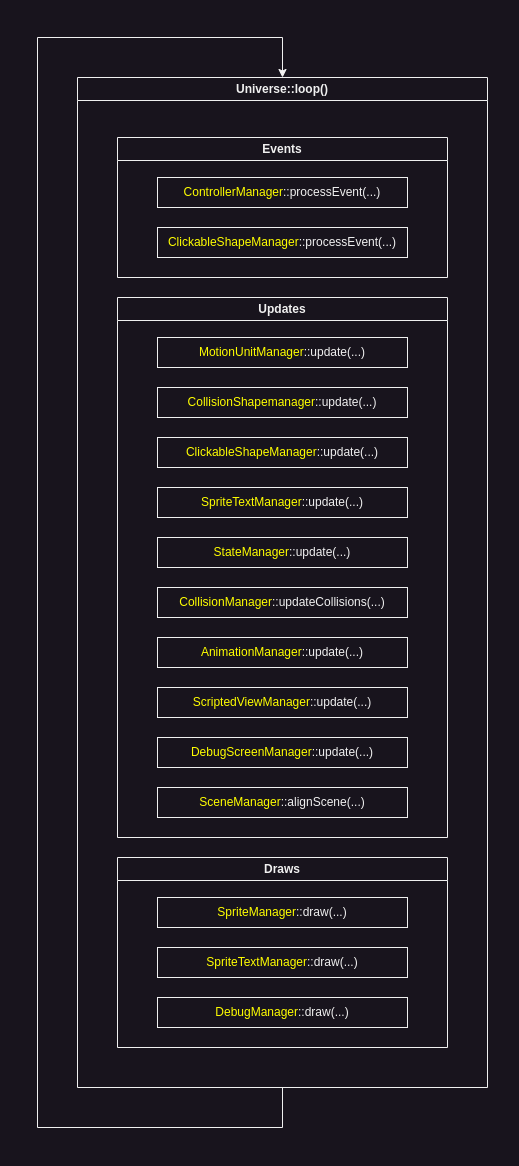

The diagram above was exported from draw.io. Its source (the exported page's mxGraphModel, read from the mxfile embedded in the PNG):
<mxGraphModel dx="683" dy="815" grid="1" gridSize="10" guides="1" tooltips="1" connect="1" arrows="1" fold="1" page="0" pageScale="1" pageWidth="850" pageHeight="1100" math="0" shadow="0">
  <root>
    <mxCell id="0" />
    <mxCell id="1" parent="0" />
    <mxCell id="WOS4rciKi4cjhHSV0yp7-1" value="Universe::loop()" style="swimlane;whiteSpace=wrap;html=1;" parent="1" vertex="1">
      <mxGeometry x="220" y="10" width="410" height="1010" as="geometry" />
    </mxCell>
    <mxCell id="WOS4rciKi4cjhHSV0yp7-4" value="Draws" style="swimlane;whiteSpace=wrap;html=1;startSize=23;" parent="WOS4rciKi4cjhHSV0yp7-1" vertex="1">
      <mxGeometry x="40" y="780" width="330" height="190" as="geometry" />
    </mxCell>
    <mxCell id="WOS4rciKi4cjhHSV0yp7-25" value="&lt;font color=&quot;#ffff00&quot;&gt;SpriteManager&lt;/font&gt;::draw(...)" style="rounded=0;whiteSpace=wrap;html=1;" parent="WOS4rciKi4cjhHSV0yp7-4" vertex="1">
      <mxGeometry x="40" y="40" width="250" height="30" as="geometry" />
    </mxCell>
    <mxCell id="WOS4rciKi4cjhHSV0yp7-26" value="&lt;font color=&quot;#ffff00&quot;&gt;SpriteTextManager&lt;/font&gt;::draw(...)" style="rounded=0;whiteSpace=wrap;html=1;" parent="WOS4rciKi4cjhHSV0yp7-4" vertex="1">
      <mxGeometry x="40" y="90" width="250" height="30" as="geometry" />
    </mxCell>
    <mxCell id="WOS4rciKi4cjhHSV0yp7-27" value="&lt;font color=&quot;#ffff00&quot;&gt;DebugManager&lt;/font&gt;::draw(...)" style="rounded=0;whiteSpace=wrap;html=1;" parent="WOS4rciKi4cjhHSV0yp7-4" vertex="1">
      <mxGeometry x="40" y="140" width="250" height="30" as="geometry" />
    </mxCell>
    <mxCell id="WOS4rciKi4cjhHSV0yp7-3" value="Updates" style="swimlane;whiteSpace=wrap;html=1;startSize=23;" parent="WOS4rciKi4cjhHSV0yp7-1" vertex="1">
      <mxGeometry x="40" y="220" width="330" height="540" as="geometry" />
    </mxCell>
    <mxCell id="WOS4rciKi4cjhHSV0yp7-16" value="&lt;font color=&quot;#ffff00&quot;&gt;MotionUnitManager&lt;/font&gt;::update(...)" style="rounded=0;whiteSpace=wrap;html=1;" parent="WOS4rciKi4cjhHSV0yp7-3" vertex="1">
      <mxGeometry x="40" y="40" width="250" height="30" as="geometry" />
    </mxCell>
    <mxCell id="WOS4rciKi4cjhHSV0yp7-17" value="&lt;font color=&quot;#ffff00&quot;&gt;CollisionShapemanager&lt;/font&gt;::update(...)" style="rounded=0;whiteSpace=wrap;html=1;" parent="WOS4rciKi4cjhHSV0yp7-3" vertex="1">
      <mxGeometry x="40" y="90" width="250" height="30" as="geometry" />
    </mxCell>
    <mxCell id="WOS4rciKi4cjhHSV0yp7-18" value="&lt;font color=&quot;#ffff00&quot;&gt;ClickableShapeManager&lt;/font&gt;::update(...)" style="rounded=0;whiteSpace=wrap;html=1;" parent="WOS4rciKi4cjhHSV0yp7-3" vertex="1">
      <mxGeometry x="40" y="140" width="250" height="30" as="geometry" />
    </mxCell>
    <mxCell id="WOS4rciKi4cjhHSV0yp7-19" value="&lt;font color=&quot;#ffff00&quot;&gt;SpriteTextManager&lt;/font&gt;::update(...)" style="rounded=0;whiteSpace=wrap;html=1;" parent="WOS4rciKi4cjhHSV0yp7-3" vertex="1">
      <mxGeometry x="40" y="190" width="250" height="30" as="geometry" />
    </mxCell>
    <mxCell id="WOS4rciKi4cjhHSV0yp7-20" value="&lt;font color=&quot;#ffff00&quot;&gt;StateManager&lt;/font&gt;::update(...)" style="rounded=0;whiteSpace=wrap;html=1;" parent="WOS4rciKi4cjhHSV0yp7-3" vertex="1">
      <mxGeometry x="40" y="240" width="250" height="30" as="geometry" />
    </mxCell>
    <mxCell id="WOS4rciKi4cjhHSV0yp7-21" value="&lt;font color=&quot;#ffff00&quot;&gt;CollisionManager&lt;/font&gt;::updateCollisions(...)" style="rounded=0;whiteSpace=wrap;html=1;" parent="WOS4rciKi4cjhHSV0yp7-3" vertex="1">
      <mxGeometry x="40" y="290" width="250" height="30" as="geometry" />
    </mxCell>
    <mxCell id="WOS4rciKi4cjhHSV0yp7-22" value="&lt;font color=&quot;#ffff00&quot;&gt;AnimationManager&lt;/font&gt;::update(...)" style="rounded=0;whiteSpace=wrap;html=1;" parent="WOS4rciKi4cjhHSV0yp7-3" vertex="1">
      <mxGeometry x="40" y="340" width="250" height="30" as="geometry" />
    </mxCell>
    <mxCell id="WOS4rciKi4cjhHSV0yp7-23" value="&lt;font color=&quot;#ffff00&quot;&gt;ScriptedViewManager&lt;/font&gt;::update(...)" style="rounded=0;whiteSpace=wrap;html=1;" parent="WOS4rciKi4cjhHSV0yp7-3" vertex="1">
      <mxGeometry x="40" y="390" width="250" height="30" as="geometry" />
    </mxCell>
    <mxCell id="WOS4rciKi4cjhHSV0yp7-24" value="&lt;font color=&quot;#ffff00&quot;&gt;SceneManager&lt;/font&gt;::alignScene(...)" style="rounded=0;whiteSpace=wrap;html=1;" parent="WOS4rciKi4cjhHSV0yp7-3" vertex="1">
      <mxGeometry x="40" y="490" width="250" height="30" as="geometry" />
    </mxCell>
    <mxCell id="ztBb8mfB2qzozjjo7TdO-1" value="&lt;font color=&quot;#ffff00&quot;&gt;DebugScreenManager&lt;/font&gt;::update(...)" style="rounded=0;whiteSpace=wrap;html=1;" vertex="1" parent="WOS4rciKi4cjhHSV0yp7-3">
      <mxGeometry x="40" y="440" width="250" height="30" as="geometry" />
    </mxCell>
    <mxCell id="WOS4rciKi4cjhHSV0yp7-2" value="Events" style="swimlane;whiteSpace=wrap;html=1;startSize=23;" parent="WOS4rciKi4cjhHSV0yp7-1" vertex="1">
      <mxGeometry x="40" y="60" width="330" height="140" as="geometry" />
    </mxCell>
    <mxCell id="WOS4rciKi4cjhHSV0yp7-14" value="&lt;font color=&quot;#ffff00&quot;&gt;ControllerManager&lt;/font&gt;::processEvent(...)" style="rounded=0;whiteSpace=wrap;html=1;" parent="WOS4rciKi4cjhHSV0yp7-2" vertex="1">
      <mxGeometry x="40" y="40" width="250" height="30" as="geometry" />
    </mxCell>
    <mxCell id="WOS4rciKi4cjhHSV0yp7-15" value="&lt;font color=&quot;#ffff00&quot;&gt;ClickableShapeManager&lt;/font&gt;::processEvent(...)" style="rounded=0;whiteSpace=wrap;html=1;" parent="WOS4rciKi4cjhHSV0yp7-2" vertex="1">
      <mxGeometry x="40" y="90" width="250" height="30" as="geometry" />
    </mxCell>
    <mxCell id="WOS4rciKi4cjhHSV0yp7-28" style="edgeStyle=orthogonalEdgeStyle;rounded=0;orthogonalLoop=1;jettySize=auto;html=1;exitX=0.5;exitY=1;exitDx=0;exitDy=0;entryX=0.5;entryY=0;entryDx=0;entryDy=0;" parent="1" source="WOS4rciKi4cjhHSV0yp7-1" target="WOS4rciKi4cjhHSV0yp7-1" edge="1">
      <mxGeometry relative="1" as="geometry">
        <Array as="points">
          <mxPoint x="425" y="1060" />
          <mxPoint x="180" y="1060" />
          <mxPoint x="180" y="-30" />
          <mxPoint x="425" y="-30" />
        </Array>
      </mxGeometry>
    </mxCell>
  </root>
</mxGraphModel>